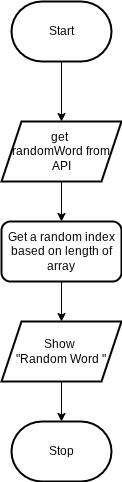

The diagram above was exported from draw.io. Its source (the exported page's mxGraphModel, read from the mxfile embedded in the PNG):
<mxGraphModel dx="532" dy="428" grid="1" gridSize="10" guides="1" tooltips="1" connect="1" arrows="1" fold="1" page="1" pageScale="1" pageWidth="850" pageHeight="1100" math="0" shadow="0">
  <root>
    <mxCell id="0" />
    <mxCell id="1" parent="0" />
    <mxCell id="5" value="" style="edgeStyle=none;html=1;" edge="1" parent="1" source="2" target="4">
      <mxGeometry relative="1" as="geometry" />
    </mxCell>
    <mxCell id="2" value="Start" style="strokeWidth=2;html=1;shape=mxgraph.flowchart.terminator;whiteSpace=wrap;" parent="1" vertex="1">
      <mxGeometry x="230" y="310" width="100" height="60" as="geometry" />
    </mxCell>
    <mxCell id="3" value="Stop" style="strokeWidth=2;html=1;shape=mxgraph.flowchart.terminator;whiteSpace=wrap;" parent="1" vertex="1">
      <mxGeometry x="230" y="730" width="100" height="60" as="geometry" />
    </mxCell>
    <mxCell id="7" value="" style="edgeStyle=none;html=1;" edge="1" parent="1" source="4" target="6">
      <mxGeometry relative="1" as="geometry" />
    </mxCell>
    <mxCell id="4" value="get&amp;nbsp;&lt;div&gt;randomWord from API&lt;/div&gt;" style="shape=parallelogram;perimeter=parallelogramPerimeter;whiteSpace=wrap;html=1;fixedSize=1;strokeWidth=2;" vertex="1" parent="1">
      <mxGeometry x="220" y="430" width="120" height="60" as="geometry" />
    </mxCell>
    <mxCell id="9" value="" style="edgeStyle=none;html=1;" edge="1" parent="1" source="6" target="8">
      <mxGeometry relative="1" as="geometry" />
    </mxCell>
    <mxCell id="6" value="Get a random index based on length of array" style="rounded=1;whiteSpace=wrap;html=1;strokeWidth=2;" vertex="1" parent="1">
      <mxGeometry x="220" y="530" width="120" height="60" as="geometry" />
    </mxCell>
    <mxCell id="10" value="" style="edgeStyle=none;html=1;" edge="1" parent="1" source="8" target="3">
      <mxGeometry relative="1" as="geometry" />
    </mxCell>
    <mxCell id="8" value="Show&amp;nbsp;&lt;div&gt;&quot;Random Word &quot;&lt;/div&gt;" style="shape=parallelogram;perimeter=parallelogramPerimeter;whiteSpace=wrap;html=1;fixedSize=1;rounded=0;strokeWidth=2;" vertex="1" parent="1">
      <mxGeometry x="220" y="630" width="120" height="60" as="geometry" />
    </mxCell>
  </root>
</mxGraphModel>